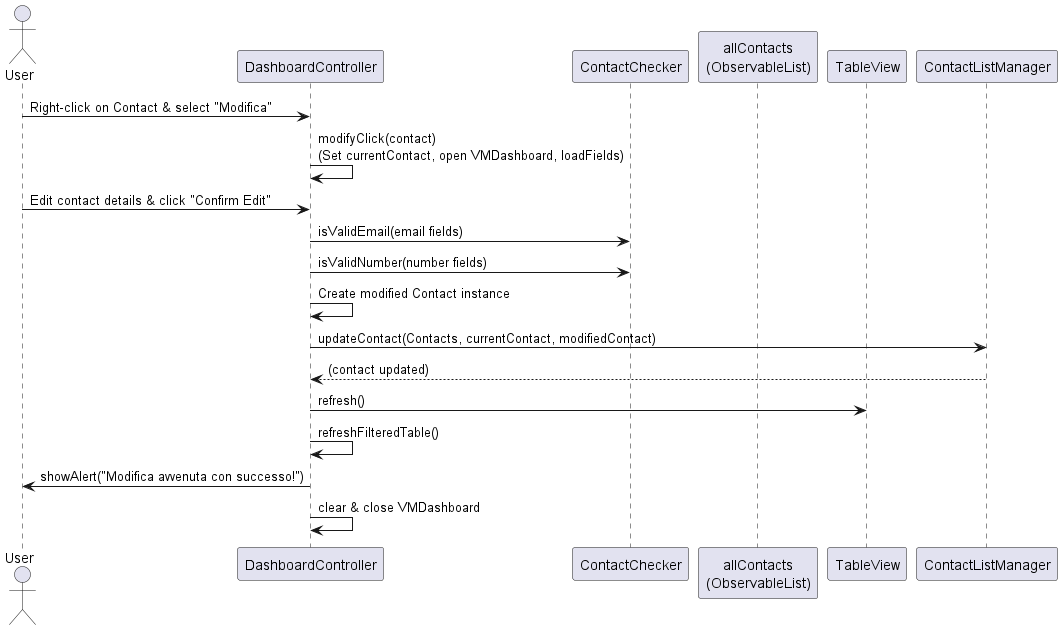

The diagram above was rendered by PlantUML. Its source (embedded in the PNG):
@startuml
actor User
participant DashboardController
participant ContactChecker
participant "allContacts\n(ObservableList)" as Contacts
participant TableView
participant ContactListManager

User -> DashboardController: Right-click on Contact & select "Modifica"
DashboardController -> DashboardController: modifyClick(contact)\n(Set currentContact, open VMDashboard, loadFields)
User -> DashboardController: Edit contact details & click "Confirm Edit"
DashboardController -> ContactChecker: isValidEmail(email fields)
DashboardController -> ContactChecker: isValidNumber(number fields)
DashboardController -> DashboardController: Create modified Contact instance
DashboardController -> ContactListManager: updateContact(Contacts, currentContact, modifiedContact)
ContactListManager --> DashboardController: (contact updated)
DashboardController -> TableView: refresh()
DashboardController -> DashboardController: refreshFilteredTable()
DashboardController -> User: showAlert("Modifica avvenuta con successo!")
DashboardController -> DashboardController: clear & close VMDashboard
@enduml